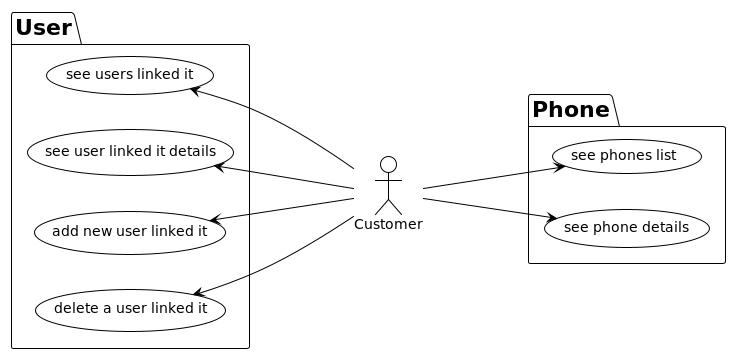

The diagram above was rendered by PlantUML. Its source (embedded in the PNG):
@startuml

!theme plain
left to right direction

:Customer:

package Phone {
    Customer ---> (see phones list)
    Customer ---> (see phone details)
}

package User {
    (see users linked it) <--- Customer
    (see user linked it details) <--- Customer
    (add new user linked it) <--- Customer
    (delete a user linked it) <--- Customer
}

@enduml